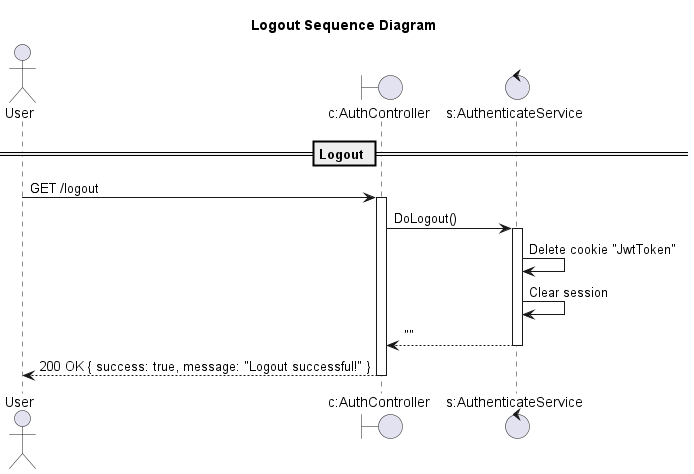

The diagram above was rendered by PlantUML. Its source (embedded in the PNG):
@startuml

title Logout Sequence Diagram

actor "User" as Client
boundary "c:AuthController" as Controller
control "s:AuthenticateService" as Service

== Logout ==

Client -> Controller: GET /logout
activate Controller
Controller -> Service: DoLogout()
activate Service
Service -> Service: Delete cookie "JwtToken"
Service -> Service: Clear session
Service --> Controller: ""
deactivate Service
Controller --> Client: 200 OK { success: true, message: "Logout successful!" }
deactivate Controller

@enduml